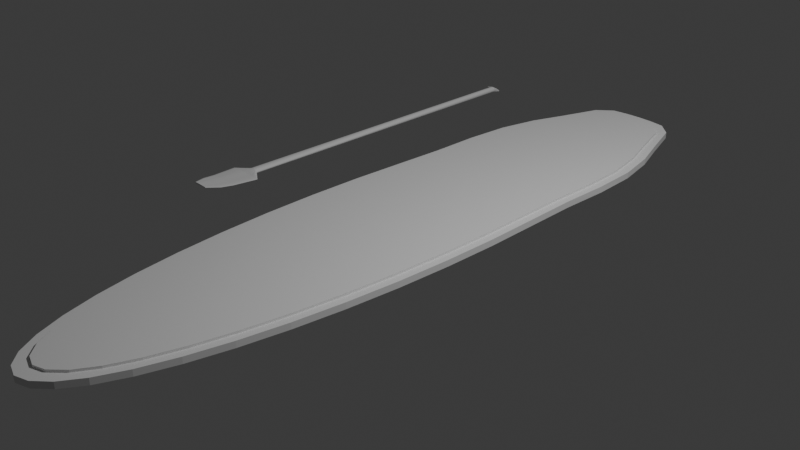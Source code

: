 # Source: StandUp.blend  (saved by Blender 4.1.23; exported with 4.5.12 LTS)
import bpy
from mathutils import Matrix  # noqa: F401  (used for matrix-valued properties, if any)

bpy.ops.wm.read_factory_settings(use_empty=True)
scene = bpy.context.scene
scene.name = 'Scene'

# ---- collections
col_collection = bpy.data.collections.new('Collection'); scene.collection.children.link(col_collection)

# ---- world
world_world = bpy.data.worlds.new('World'); scene.world = world_world
world_world.use_nodes = True; world_world.node_tree.nodes.clear()
_N = world_world.node_tree.nodes; _L = world_world.node_tree.links
n0 = _N.new('ShaderNodeOutputWorld'); n0.name = 'World Output'; n0.location = (300, 300)
n1 = _N.new('ShaderNodeBackground'); n1.name = 'Background'; n1.location = (10, 300)
n1.inputs[0].default_value = (0.05088, 0.05088, 0.05088, 1.0)
_L.new(n1.outputs[0], n0.inputs[0])
n0.is_active_output = True
world_world.color = (0.05088, 0.05088, 0.05088)
world_world.use_sun_shadow = False
world_world.sun_shadow_jitter_overblur = 0.0

# ---- cameras
cam_camera = bpy.data.cameras.new('Camera')
cam_camera.clip_end = 100.0
cam_camera.ortho_scale = 7.314

# ---- lights
light_light = bpy.data.lights.new('Light', 'POINT')
light_light.transmission_factor = 0.0
light_light.energy = 1000.0
light_light.shadow_soft_size = 0.1
light_light.shadow_maximum_resolution = 0.006
light_light.use_absolute_resolution = True

# ---- meshes
me_cylinder_002 = bpy.data.meshes.new('Cylinder.002')
me_cylinder_002.from_pydata([(0.00689, 0.9816, -0.5779), (0.00689, 0.9816, 0.5797), (0.1876, 0.9797, -0.5779), (0.1876, 0.9797, 0.5797), (0.3643, 0.9739, -0.5779), (0.3643, 0.9739, 0.5797), (0.5331, 0.937, -0.5779), (0.5331, 0.937, 0.5797), (0.69, 0.8262, -0.5779), (0.69, 0.8262, 0.5797), (0.8318, 0.7331, -0.5779), (0.83, 0.7331, 0.5797), (0.9301, 0.6235, -0.5779), (0.9286, 0.6235, 0.5797), (0.9603, 0.5, -0.5779), (0.9591, 0.5, 0.5797), (0.9537, 0.3653, -0.5779), (0.9532, 0.3653, 0.5797), (0.9749, 0.2225, -0.5779), (0.9749, 0.2225, 0.5797), (0.9972, 0.07473, -0.5779), (0.9972, 0.07473, 0.5797), (0.9972, -0.07473, -0.5779), (0.9972, -0.07473, 0.5797), (0.9749, -0.2225, -0.5779), (0.9749, -0.2225, 0.5797), (0.9309, -0.3653, -0.5779), (0.9309, -0.3653, 0.5797), (0.866, -0.5, -0.5767), (0.866, -0.5, 0.5807), (0.7818, -0.6235, -0.5741), (0.7818, -0.6235, 0.583), (0.6802, -0.7331, -0.5741), (0.6802, -0.7331, 0.5836), (0.5633, -0.8262, -0.5741), (0.5633, -0.8262, 0.5836), (0.4339, -0.901, -0.5741), (0.4339, -0.901, 0.5836), (0.2948, -0.9556, -0.5741), (0.2948, -0.9556, 0.5836), (0.149, -0.9888, -0.5741), (0.149, -0.9888, 0.5836), (0.0, -1.0, -0.5741), (0.0, -1.0, 0.5836), (-0.149, -0.9888, -0.5741), (-0.149, -0.9888, 0.5836), (-0.2948, -0.9556, -0.5741), (-0.2948, -0.9556, 0.5836), (-0.4339, -0.901, -0.5741), (-0.4339, -0.901, 0.5836), (-0.5633, -0.8262, -0.5741), (-0.5633, -0.8262, 0.5836), (-0.6802, -0.7331, -0.5741), (-0.6802, -0.7331, 0.5836), (-0.7818, -0.6235, -0.5741), (-0.7818, -0.6235, 0.5836), (-0.866, -0.5, -0.5767), (-0.866, -0.5, 0.581), (-0.9309, -0.3653, -0.5779), (-0.9309, -0.3653, 0.5797), (-0.9749, -0.2225, -0.5779), (-0.9749, -0.2225, 0.5797), (-0.9972, -0.07473, -0.5779), (-0.9972, -0.07473, 0.5797), (-0.9972, 0.07473, -0.5779), (-0.9972, 0.07473, 0.5797), (-0.9749, 0.2225, -0.5779), (-0.9749, 0.2225, 0.5797), (-0.9522, 0.3653, -0.5779), (-0.9522, 0.3653, 0.5797), (-0.9535, 0.5, -0.5779), (-0.9535, 0.5, 0.5797), (-0.9183, 0.6235, -0.5779), (-0.9183, 0.6235, 0.5797), (-0.818, 0.7331, -0.5779), (-0.818, 0.7331, 0.5797), (-0.6763, 0.8262, -0.5779), (-0.6763, 0.8262, 0.5797), (-0.5193, 0.937, -0.5779), (-0.5193, 0.937, 0.5797), (-0.3506, 0.9739, -0.5779), (-0.3506, 0.9739, 0.5797), (-0.1739, 0.9797, -0.5779), (-0.1739, 0.9797, 0.5797), (0.007618, 1.02, -0.3318), (0.007618, 1.02, 0.3328), (0.2074, 1.018, -0.3318), (0.2074, 1.018, 0.3328), (0.4028, 1.012, -0.3318), (0.4028, 1.012, 0.3328), (0.5893, 0.974, -0.3318), (0.5893, 0.974, 0.3328), (0.7629, 0.8589, -0.3318), (0.7629, 0.8589, 0.3328), (0.9195, 0.762, -0.3318), (0.9176, 0.762, 0.3328), (1.028, 0.6481, -0.3318), (1.027, 0.6481, 0.3328), (1.062, 0.5198, -0.3318), (1.06, 0.5198, 0.3328), (1.054, 0.3798, -0.3318), (1.054, 0.3798, 0.3328), (1.078, 0.2313, -0.3318), (1.078, 0.2313, 0.3328), (1.102, 0.07768, -0.3318), (1.102, 0.07768, 0.3328), (1.102, -0.07768, -0.3318), (1.102, -0.07768, 0.3328), (1.078, -0.2313, -0.3318), (1.078, -0.2313, 0.3328), (1.029, -0.3798, -0.3318), (1.029, -0.3798, 0.3328), (0.9574, -0.5198, -0.3311), (0.9574, -0.5198, 0.3334), (0.8644, -0.6481, -0.3296), (0.8644, -0.6481, 0.3347), (0.752, -0.762, -0.3296), (0.752, -0.762, 0.335), (0.6228, -0.8589, -0.3296), (0.6228, -0.8589, 0.335), (0.4797, -0.9366, -0.3296), (0.4797, -0.9366, 0.335), (0.3259, -0.9934, -0.3296), (0.3259, -0.9934, 0.335), (0.1648, -1.028, -0.3296), (0.1648, -1.028, 0.335), (0.0, -1.04, -0.3296), (0.0, -1.04, 0.335), (-0.1648, -1.028, -0.3296), (-0.1648, -1.028, 0.335), (-0.3259, -0.9934, -0.3296), (-0.3259, -0.9934, 0.335), (-0.4797, -0.9366, -0.3296), (-0.4797, -0.9366, 0.335), (-0.6228, -0.8589, -0.3296), (-0.6228, -0.8589, 0.335), (-0.752, -0.762, -0.3296), (-0.752, -0.762, 0.335), (-0.8644, -0.6481, -0.3296), (-0.8644, -0.6481, 0.335), (-0.9574, -0.5198, -0.3311), (-0.9574, -0.5198, 0.3335), (-1.029, -0.3798, -0.3318), (-1.029, -0.3798, 0.3328), (-1.078, -0.2313, -0.3318), (-1.078, -0.2313, 0.3328), (-1.102, -0.07768, -0.3318), (-1.102, -0.07768, 0.3328), (-1.102, 0.07768, -0.3318), (-1.102, 0.07768, 0.3328), (-1.078, 0.2313, -0.3318), (-1.078, 0.2313, 0.3328), (-1.053, 0.3798, -0.3318), (-1.053, 0.3798, 0.3328), (-1.054, 0.5198, -0.3318), (-1.054, 0.5198, 0.3328), (-1.015, 0.6481, -0.3318), (-1.015, 0.6481, 0.3328), (-0.9043, 0.762, -0.3318), (-0.9043, 0.762, 0.3328), (-0.7476, 0.8589, -0.3318), (-0.7476, 0.8589, 0.3328), (-0.5741, 0.974, -0.3318), (-0.5741, 0.974, 0.3328), (-0.3876, 1.012, -0.3318), (-0.3876, 1.012, 0.3328), (-0.1922, 1.018, -0.3318), (-0.1922, 1.018, 0.3328), (0.0002815, 0.9645, -1.924), (-0.006472, 0.9907, -0.2446), (0.0002815, 0.9756, -2.008), (-0.006472, 1.012, -0.2446), (0.0432, 0.9645, -1.924), (0.04996, 0.9907, -0.2446), (0.0432, 0.976, -1.996), (0.04996, 1.012, -0.2446), (-0.003095, 0.9787, -1.634), (-0.003095, 0.9934, -1.398), (0.04658, 0.9937, -1.409), (0.04658, 0.9787, -1.634), (-0.001407, 0.9864, -1.835), (0.04489, 0.9864, -1.844), (0.04489, 0.9725, -1.783), (-0.001407, 0.9725, -1.783), (-0.004784, 0.9879, -1.029), (-0.004784, 1.002, -0.9101), (0.04827, 1.002, -0.9101), (0.04827, 0.9879, -1.029)], [], [(0, 1, 3, 2), (2, 3, 5, 4), (4, 5, 7, 6), (6, 7, 9, 8), (8, 9, 11, 10), (10, 11, 13, 12), (12, 13, 15, 14), (14, 15, 17, 16), (16, 17, 19, 18), (18, 19, 21, 20), (20, 21, 23, 22), (22, 23, 25, 24), (24, 25, 27, 26), (26, 27, 29, 28), (28, 29, 31, 30), (30, 31, 33, 32), (32, 33, 35, 34), (34, 35, 37, 36), (36, 37, 39, 38), (38, 39, 41, 40), (40, 41, 43, 42), (42, 43, 45, 44), (44, 45, 47, 46), (46, 47, 49, 48), (48, 49, 51, 50), (50, 51, 53, 52), (52, 53, 55, 54), (54, 55, 57, 56), (56, 57, 59, 58), (58, 59, 61, 60), (60, 61, 63, 62), (62, 63, 65, 64), (64, 65, 67, 66), (66, 67, 69, 68), (68, 69, 71, 70), (70, 71, 73, 72), (72, 73, 75, 74), (74, 75, 77, 76), (76, 77, 79, 78), (78, 79, 81, 80), (3, 1, 83, 81, 79, 77, 75, 73, 71, 69, 67, 65, 63, 61, 59, 57, 55, 53, 51, 49, 47, 45, 43, 41, 39, 37, 35, 33, 31, 29, 27, 25, 23, 21, 19, 17, 15, 13, 11, 9, 7, 5), (80, 81, 83, 82), (82, 83, 1, 0), (0, 2, 4, 6, 8, 10, 12, 14, 16, 18, 20, 22, 24, 26, 28, 30, 32, 34, 36, 38, 40, 42, 44, 46, 48, 50, 52, 54, 56, 58, 60, 62, 64, 66, 68, 70, 72, 74, 76, 78, 80, 82), (84, 85, 87, 86), (86, 87, 89, 88), (88, 89, 91, 90), (90, 91, 93, 92), (92, 93, 95, 94), (94, 95, 97, 96), (96, 97, 99, 98), (98, 99, 101, 100), (100, 101, 103, 102), (102, 103, 105, 104), (104, 105, 107, 106), (106, 107, 109, 108), (108, 109, 111, 110), (110, 111, 113, 112), (112, 113, 115, 114), (114, 115, 117, 116), (116, 117, 119, 118), (118, 119, 121, 120), (120, 121, 123, 122), (122, 123, 125, 124), (124, 125, 127, 126), (126, 127, 129, 128), (128, 129, 131, 130), (130, 131, 133, 132), (132, 133, 135, 134), (134, 135, 137, 136), (136, 137, 139, 138), (138, 139, 141, 140), (140, 141, 143, 142), (142, 143, 145, 144), (144, 145, 147, 146), (146, 147, 149, 148), (148, 149, 151, 150), (150, 151, 153, 152), (152, 153, 155, 154), (154, 155, 157, 156), (156, 157, 159, 158), (158, 159, 161, 160), (160, 161, 163, 162), (162, 163, 165, 164), (87, 85, 167, 165, 163, 161, 159, 157, 155, 153, 151, 149, 147, 145, 143, 141, 139, 137, 135, 133, 131, 129, 127, 125, 123, 121, 119, 117, 115, 113, 111, 109, 107, 105, 103, 101, 99, 97, 95, 93, 91, 89), (164, 165, 167, 166), (166, 167, 85, 84), (84, 86, 88, 90, 92, 94, 96, 98, 100, 102, 104, 106, 108, 110, 112, 114, 116, 118, 120, 122, 124, 126, 128, 130, 132, 134, 136, 138, 140, 142, 144, 146, 148, 150, 152, 154, 156, 158, 160, 162, 164, 166), (184, 169, 171, 185), (185, 171, 175, 186), (186, 175, 173, 187), (187, 173, 169, 184), (170, 174, 172, 168), (175, 171, 169, 173), (182, 179, 176, 183), (181, 178, 179, 182), (180, 177, 178, 181), (183, 176, 177, 180), (168, 183, 180, 170), (170, 180, 181, 174), (174, 181, 182, 172), (172, 182, 183, 168), (179, 187, 184, 176), (178, 186, 187, 179), (177, 185, 186, 178), (176, 184, 185, 177)])
_uv = me_cylinder_002.uv_layers.new(name='UVMap')
_uv.uv.foreach_set('vector', [1.0, 0.5, 1.0, 1.0, 0.9762, 1.0, 0.9762, 0.5, 0.9762, 0.5, 0.9762, 1.0, 0.9524, 1.0, 0.9524, 0.5, 0.9524, 0.5, 0.9524, 1.0, 0.9286, 1.0, 0.9286, 0.5, 0.9286, 0.5, 0.9286, 1.0, 0.9048, 1.0, 0.9048, 0.5, 0.9048, 0.5, 0.9048, 1.0, 0.881, 1.0, 0.881, 0.5, 0.881, 0.5, 0.881, 1.0, 0.8571, 1.0, 0.8571, 0.5, 0.8571, 0.5, 0.8571, 1.0, 0.8333, 1.0, 0.8333, 0.5, 0.8333, 0.5, 0.8333, 1.0, 0.8095, 1.0, 0.8095, 0.5, 0.8095, 0.5, 0.8095, 1.0, 0.7857, 1.0, 0.7857, 0.5, 0.7857, 0.5, 0.7857, 1.0, 0.7619, 1.0, 0.7619, 0.5, 0.7619, 0.5, 0.7619, 1.0, 0.7381, 1.0, 0.7381, 0.5, 0.7381, 0.5, 0.7381, 1.0, 0.7143, 1.0, 0.7143, 0.5, 0.7143, 0.5, 0.7143, 1.0, 0.6905, 1.0, 0.6905, 0.5, 0.6905, 0.5, 0.6905, 1.0, 0.6667, 1.0, 0.6667, 0.5, 0.6667, 0.5, 0.6667, 1.0, 0.6429, 1.0, 0.6429, 0.5, 0.6429, 0.5, 0.6429, 1.0, 0.619, 1.0, 0.619, 0.5, 0.619, 0.5, 0.619, 1.0, 0.5952, 1.0, 0.5952, 0.5, 0.5952, 0.5, 0.5952, 1.0, 0.5714, 1.0, 0.5714, 0.5, 0.5714, 0.5, 0.5714, 1.0, 0.5476, 1.0, 0.5476, 0.5, 0.5476, 0.5, 0.5476, 1.0, 0.5238, 1.0, 0.5238, 0.5, 0.5238, 0.5, 0.5238, 1.0, 0.5, 1.0, 0.5, 0.5, 0.5, 0.5, 0.5, 1.0, 0.4762, 1.0, 0.4762, 0.5, 0.4762, 0.5, 0.4762, 1.0, 0.4524, 1.0, 0.4524, 0.5, 0.4524, 0.5, 0.4524, 1.0, 0.4286, 1.0, 0.4286, 0.5, 0.4286, 0.5, 0.4286, 1.0, 0.4048, 1.0, 0.4048, 0.5, 0.4048, 0.5, 0.4048, 1.0, 0.381, 1.0, 0.381, 0.5, 0.381, 0.5, 0.381, 1.0, 0.3571, 1.0, 0.3571, 0.5, 0.3571, 0.5, 0.3571, 1.0, 0.3333, 1.0, 0.3333, 0.5, 0.3333, 0.5, 0.3333, 1.0, 0.3095, 1.0, 0.3095, 0.5, 0.3095, 0.5, 0.3095, 1.0, 0.2857, 1.0, 0.2857, 0.5, 0.2857, 0.5, 0.2857, 1.0, 0.2619, 1.0, 0.2619, 0.5, 0.2619, 0.5, 0.2619, 1.0, 0.2381, 1.0, 0.2381, 0.5, 0.2381, 0.5, 0.2381, 1.0, 0.2143, 1.0, 0.2143, 0.5, 0.2143, 0.5, 0.2143, 1.0, 0.1905, 1.0, 0.1905, 0.5, 0.1905, 0.5, 0.1905, 1.0, 0.1667, 1.0, 0.1667, 0.5, 0.1667, 0.5, 0.1667, 1.0, 0.1429, 1.0, 0.1429, 0.5, 0.1429, 0.5, 0.1429, 1.0, 0.119, 1.0, 0.119, 0.5, 0.119, 0.5, 0.119, 1.0, 0.09524, 1.0, 0.09524, 0.5, 0.09524, 0.5, 0.09524, 1.0, 0.07143, 1.0, 0.07143, 0.5, 0.07143, 0.5, 0.07143, 1.0, 0.04762, 1.0, 0.04762, 0.5, 0.2858, 0.4873, 0.25, 0.49, 0.2142, 0.4873, 0.1793, 0.4793, 0.1459, 0.4662, 0.1148, 0.4483, 0.08676, 0.4259, 0.06236, 0.3996, 0.04215, 0.37, 0.02659, 0.3377, 0.01602, 0.3034, 0.01067, 0.2679, 0.01067, 0.2321, 0.01602, 0.1966, 0.02659, 0.1623, 0.04215, 0.13, 0.06236, 0.1004, 0.08676, 0.07407, 0.1148, 0.0517, 0.1459, 0.03377, 0.1793, 0.02066, 0.2142, 0.01268, 0.25, 0.01, 0.2858, 0.01268, 0.3207, 0.02066, 0.3541, 0.03377, 0.3852, 0.0517, 0.4132, 0.07407, 0.4376, 0.1004, 0.4578, 0.13, 0.4734, 0.1623, 0.484, 0.1966, 0.4893, 0.2321, 0.4893, 0.2679, 0.484, 0.3034, 0.4734, 0.3377, 0.4578, 0.37, 0.4376, 0.3996, 0.4132, 0.4259, 0.3852, 0.4483, 0.3541, 0.4662, 0.3207, 0.4793, 0.04762, 0.5, 0.04762, 1.0, 0.02381, 1.0, 0.02381, 0.5, 0.02381, 0.5, 0.02381, 1.0, -5.402e-07, 1.0, -5.402e-07, 0.5, 0.75, 0.49, 0.7858, 0.4873, 0.8207, 0.4793, 0.8541, 0.4662, 0.8852, 0.4483, 0.9132, 0.4259, 0.9376, 0.3996, 0.9578, 0.37, 0.9734, 0.3377, 0.984, 0.3034, 0.9893, 0.2679, 0.9893, 0.2321, 0.984, 0.1966, 0.9734, 0.1623, 0.9578, 0.13, 0.9376, 0.1004, 0.9132, 0.07407, 0.8852, 0.0517, 0.8541, 0.03377, 0.8207, 0.02066, 0.7858, 0.01268, 0.75, 0.01, 0.7142, 0.01268, 0.6793, 0.02066, 0.6459, 0.03377, 0.6148, 0.0517, 0.5868, 0.07407, 0.5624, 0.1004, 0.5422, 0.13, 0.5266, 0.1623, 0.516, 0.1966, 0.5107, 0.2321, 0.5107, 0.2679, 0.516, 0.3034, 0.5266, 0.3377, 0.5422, 0.37, 0.5624, 0.3996, 0.5868, 0.4259, 0.6148, 0.4483, 0.6459, 0.4662, 0.6793, 0.4793, 0.7142, 0.4873, 1.0, 0.5, 1.0, 1.0, 0.9762, 1.0, 0.9762, 0.5, 0.9762, 0.5, 0.9762, 1.0, 0.9524, 1.0, 0.9524, 0.5, 0.9524, 0.5, 0.9524, 1.0, 0.9286, 1.0, 0.9286, 0.5, 0.9286, 0.5, 0.9286, 1.0, 0.9048, 1.0, 0.9048, 0.5, 0.9048, 0.5, 0.9048, 1.0, 0.881, 1.0, 0.881, 0.5, 0.881, 0.5, 0.881, 1.0, 0.8571, 1.0, 0.8571, 0.5, 0.8571, 0.5, 0.8571, 1.0, 0.8333, 1.0, 0.8333, 0.5, 0.8333, 0.5, 0.8333, 1.0, 0.8095, 1.0, 0.8095, 0.5, 0.8095, 0.5, 0.8095, 1.0, 0.7857, 1.0, 0.7857, 0.5, 0.7857, 0.5, 0.7857, 1.0, 0.7619, 1.0, 0.7619, 0.5, 0.7619, 0.5, 0.7619, 1.0, 0.7381, 1.0, 0.7381, 0.5, 0.7381, 0.5, 0.7381, 1.0, 0.7143, 1.0, 0.7143, 0.5, 0.7143, 0.5, 0.7143, 1.0, 0.6905, 1.0, 0.6905, 0.5, 0.6905, 0.5, 0.6905, 1.0, 0.6667, 1.0, 0.6667, 0.5, 0.6667, 0.5, 0.6667, 1.0, 0.6429, 1.0, 0.6429, 0.5, 0.6429, 0.5, 0.6429, 1.0, 0.619, 1.0, 0.619, 0.5, 0.619, 0.5, 0.619, 1.0, 0.5952, 1.0, 0.5952, 0.5, 0.5952, 0.5, 0.5952, 1.0, 0.5714, 1.0, 0.5714, 0.5, 0.5714, 0.5, 0.5714, 1.0, 0.5476, 1.0, 0.5476, 0.5, 0.5476, 0.5, 0.5476, 1.0, 0.5238, 1.0, 0.5238, 0.5, 0.5238, 0.5, 0.5238, 1.0, 0.5, 1.0, 0.5, 0.5, 0.5, 0.5, 0.5, 1.0, 0.4762, 1.0, 0.4762, 0.5, 0.4762, 0.5, 0.4762, 1.0, 0.4524, 1.0, 0.4524, 0.5, 0.4524, 0.5, 0.4524, 1.0, 0.4286, 1.0, 0.4286, 0.5, 0.4286, 0.5, 0.4286, 1.0, 0.4048, 1.0, 0.4048, 0.5, 0.4048, 0.5, 0.4048, 1.0, 0.381, 1.0, 0.381, 0.5, 0.381, 0.5, 0.381, 1.0, 0.3571, 1.0, 0.3571, 0.5, 0.3571, 0.5, 0.3571, 1.0, 0.3333, 1.0, 0.3333, 0.5, 0.3333, 0.5, 0.3333, 1.0, 0.3095, 1.0, 0.3095, 0.5, 0.3095, 0.5, 0.3095, 1.0, 0.2857, 1.0, 0.2857, 0.5, 0.2857, 0.5, 0.2857, 1.0, 0.2619, 1.0, 0.2619, 0.5, 0.2619, 0.5, 0.2619, 1.0, 0.2381, 1.0, 0.2381, 0.5, 0.2381, 0.5, 0.2381, 1.0, 0.2143, 1.0, 0.2143, 0.5, 0.2143, 0.5, 0.2143, 1.0, 0.1905, 1.0, 0.1905, 0.5, 0.1905, 0.5, 0.1905, 1.0, 0.1667, 1.0, 0.1667, 0.5, 0.1667, 0.5, 0.1667, 1.0, 0.1429, 1.0, 0.1429, 0.5, 0.1429, 0.5, 0.1429, 1.0, 0.119, 1.0, 0.119, 0.5, 0.119, 0.5, 0.119, 1.0, 0.09524, 1.0, 0.09524, 0.5, 0.09524, 0.5, 0.09524, 1.0, 0.07143, 1.0, 0.07143, 0.5, 0.07143, 0.5, 0.07143, 1.0, 0.04762, 1.0, 0.04762, 0.5, 0.2858, 0.4873, 0.25, 0.49, 0.2142, 0.4873, 0.1793, 0.4793, 0.1459, 0.4662, 0.1148, 0.4483, 0.08676, 0.4259, 0.06236, 0.3996, 0.04215, 0.37, 0.02659, 0.3377, 0.01602, 0.3034, 0.01067, 0.2679, 0.01067, 0.2321, 0.01602, 0.1966, 0.02659, 0.1623, 0.04215, 0.13, 0.06236, 0.1004, 0.08676, 0.07407, 0.1148, 0.0517, 0.1459, 0.03377, 0.1793, 0.02066, 0.2142, 0.01268, 0.25, 0.01, 0.2858, 0.01268, 0.3207, 0.02066, 0.3541, 0.03377, 0.3852, 0.0517, 0.4132, 0.07407, 0.4376, 0.1004, 0.4578, 0.13, 0.4734, 0.1623, 0.484, 0.1966, 0.4893, 0.2321, 0.4893, 0.2679, 0.484, 0.3034, 0.4734, 0.3377, 0.4578, 0.37, 0.4376, 0.3996, 0.4132, 0.4259, 0.3852, 0.4483, 0.3541, 0.4662, 0.3207, 0.4793, 0.04762, 0.5, 0.04762, 1.0, 0.02381, 1.0, 0.02381, 0.5, 0.02381, 0.5, 0.02381, 1.0, -5.402e-07, 1.0, -5.402e-07, 0.5, 0.75, 0.49, 0.7858, 0.4873, 0.8207, 0.4793, 0.8541, 0.4662, 0.8852, 0.4483, 0.9132, 0.4259, 0.9376, 0.3996, 0.9578, 0.37, 0.9734, 0.3377, 0.984, 0.3034, 0.9893, 0.2679, 0.9893, 0.2321, 0.984, 0.1966, 0.9734, 0.1623, 0.9578, 0.13, 0.9376, 0.1004, 0.9132, 0.07407, 0.8852, 0.0517, 0.8541, 0.03377, 0.8207, 0.02066, 0.7858, 0.01268, 0.75, 0.01, 0.7142, 0.01268, 0.6793, 0.02066, 0.6459, 0.03377, 0.6148, 0.0517, 0.5868, 0.07407, 0.5624, 0.1004, 0.5422, 0.13, 0.5266, 0.1623, 0.516, 0.1966, 0.5107, 0.2321, 0.5107, 0.2679, 0.516, 0.3034, 0.5266, 0.3377, 0.5422, 0.37, 0.5624, 0.3996, 0.5868, 0.4259, 0.6148, 0.4483, 0.6459, 0.4662, 0.6793, 0.4793, 0.7142, 0.4873, 0.5625, 0.0, 0.625, 0.0, 0.625, 0.25, 0.5625, 0.25, 0.5625, 0.25, 0.625, 0.25, 0.625, 0.5, 0.5625, 0.5, 0.5625, 0.5, 0.625, 0.5, 0.625, 0.75, 0.5625, 0.75, 0.5625, 0.75, 0.625, 0.75, 0.625, 1.0, 0.5625, 1.0, 0.125, 0.5, 0.375, 0.5, 0.375, 0.75, 0.125, 0.75, 0.625, 0.5, 0.875, 0.5, 0.875, 0.75, 0.625, 0.75, 0.4375, 0.75, 0.5, 0.75, 0.5, 1.0, 0.4375, 1.0, 0.4375, 0.5, 0.5, 0.5, 0.5, 0.75, 0.4375, 0.75, 0.4375, 0.25, 0.5, 0.25, 0.5, 0.5, 0.4375, 0.5, 0.4375, 0.0, 0.5, 0.0, 0.5, 0.25, 0.4375, 0.25, 0.375, 0.0, 0.4375, 0.0, 0.4375, 0.25, 0.375, 0.25, 0.375, 0.25, 0.4375, 0.25, 0.4375, 0.5, 0.375, 0.5, 0.375, 0.5, 0.4375, 0.5, 0.4375, 0.75, 0.375, 0.75, 0.375, 0.75, 0.4375, 0.75, 0.4375, 1.0, 0.375, 1.0, 0.5, 0.75, 0.5625, 0.75, 0.5625, 1.0, 0.5, 1.0, 0.5, 0.5, 0.5625, 0.5, 0.5625, 0.75, 0.5, 0.75, 0.5, 0.25, 0.5625, 0.25, 0.5625, 0.5, 0.5, 0.5, 0.5, 0.0, 0.5625, 0.0, 0.5625, 0.25, 0.5, 0.25])
me_cylinder_002.update()
me_cylinder_003 = bpy.data.meshes.new('Cylinder.003')
me_cylinder_003.from_pydata([(-0.03692, 0.1958, -1.008), (-0.03302, 0.1668, 0.7797), (0.002409, 0.1963, -1.008), (0.03092, 0.166, 0.7797), (0.04086, 0.1881, -1.008), (0.09345, 0.1587, 0.7797), (0.07757, 0.1776, -1.008), (0.1532, 0.1471, 0.7797), (0.1117, 0.1634, -1.008), (0.2087, 0.1316, 0.7797), (0.1426, 0.1418, -1.008), (0.2589, 0.1119, 0.7797), (0.1694, 0.1156, -1.008), (0.3026, 0.08978, 0.7797), (0.1916, 0.08582, -1.008), (0.3387, 0.06549, 0.7797), (0.2087, 0.05346, -1.007), (0.3666, 0.03982, 0.7797), (0.2203, 0.01917, -1.007), (0.3855, 0.0126, 0.7797), (0.2262, -0.01631, -1.007), (0.3951, -0.01545, 0.7797), (0.2262, -0.05219, -1.007), (0.3951, -0.04414, 0.7797), (0.2203, -0.08768, -1.007), (0.3856, -0.07225, 0.7797), (0.2087, -0.122, -1.007), (0.3666, -0.09943, 0.7797), (0.1916, -0.1543, -1.008), (0.3388, -0.125, 0.7797), (0.1694, -0.1841, -1.008), (0.3026, -0.149, 0.7797), (0.1426, -0.2101, -1.008), (0.2589, -0.1706, 0.7797), (0.1117, -0.2313, -1.008), (0.2087, -0.19, 0.7797), (0.07757, -0.245, -1.008), (0.1532, -0.2049, 0.7797), (0.04086, -0.2553, -1.008), (0.09345, -0.2164, 0.7797), (0.002409, -0.2636, -1.008), (0.03093, -0.2235, 0.7797), (-0.03692, -0.2628, -1.008), (-0.03302, -0.2247, 0.7797), (-0.07625, -0.262, -1.008), (-0.09696, -0.2222, 0.7797), (-0.1147, -0.2568, -1.008), (-0.1595, -0.2152, 0.7797), (-0.1514, -0.2451, -1.008), (-0.2192, -0.2033, 0.7797), (-0.1856, -0.2309, -1.008), (-0.2747, -0.1888, 0.7797), (-0.2164, -0.2103, -1.008), (-0.3248, -0.1698, 0.7797), (-0.2432, -0.1841, -1.008), (-0.3685, -0.1487, 0.7797), (-0.2685, -0.1543, -1.008), (-0.4046, -0.1248, 0.7797), (-0.2923, -0.122, -1.007), (-0.4324, -0.09938, 0.7797), (-0.3117, -0.08768, -1.007), (-0.4514, -0.07226, 0.7797), (-0.3245, -0.05219, -1.007), (-0.461, -0.04416, 0.7797), (-0.329, -0.01631, -1.008), (-0.461, -0.01546, 0.7797), (-0.2942, 0.01921, -1.005), (-0.4512, 0.01324, 0.7789), (-0.2826, 0.05343, -1.005), (-0.4323, 0.04065, 0.7789), (-0.2904, 0.08582, -1.008), (-0.4046, 0.06476, 0.7797), (-0.2623, 0.1156, -1.008), (-0.3685, 0.08908, 0.7797), (-0.2286, 0.1419, -1.008), (-0.3248, 0.1103, 0.7797), (-0.1916, 0.1632, -1.008), (-0.2747, 0.1294, 0.7797), (-0.1532, 0.1777, -1.008), (-0.2192, 0.1441, 0.7797), (-0.1147, 0.1894, -1.008), (-0.1595, 0.1566, 0.7797), (-0.07625, 0.1949, -1.008), (-0.09695, 0.1637, 0.7797), (0.2037, 0.03228, 0.8294), (-0.03418, 0.04047, 0.8294), (0.4363, 0.02727, 0.8294), (0.6585, 0.02651, 0.8294), (0.8652, 0.02695, 0.8294), (1.052, 0.02559, 0.8294), (1.214, 0.02087, 0.8294), (1.349, 0.01264, 0.8294), (1.452, 0.001677, 0.8294), (1.523, -0.01097, 0.8294), (1.558, -0.02441, 0.8294), (1.558, -0.03806, 0.8294), (1.523, -0.05154, 0.8294), (1.452, -0.06441, 0.8294), (1.349, -0.07601, 0.8294), (1.214, -0.08552, 0.8294), (1.052, -0.09238, 0.8294), (0.8652, -0.0967, 0.8294), (0.6585, -0.09957, 0.8294), (0.4363, -0.1027, 0.8294), (0.2037, -0.1074, 0.8294), (-0.03418, -0.1131, 0.8294), (-0.2721, -0.1176, 0.8294), (-0.5046, -0.1181, 0.8294), (-0.7266, -0.113, 0.8294), (-0.9332, -0.106, 0.8294), (-1.12, -0.09747, 0.8294), (-1.282, -0.08771, 0.8294), (-1.416, -0.07668, 0.8294), (-1.52, -0.06453, 0.8294), (-1.59, -0.05154, 0.8294), (-1.626, -0.03805, 0.8294), (-1.626, -0.02442, 0.8294), (-1.59, -0.01095, 0.8285), (-1.52, 0.001987, 0.8285), (-1.416, 0.01423, 0.8294), (-1.282, 0.0253, 0.8294), (-1.12, 0.03516, 0.8294), (-0.9332, 0.04358, 0.8294), (-0.7266, 0.05058, 0.8294), (-0.5046, 0.05288, 0.8294), (-0.2721, 0.04853, 0.8294), (0.1384, 0.308, 1.101), (-0.03024, 0.3132, 1.101), (0.2891, 0.3049, 1.101), (0.2849, 0.3043, 1.101), (0.3789, 0.3044, 1.101), (0.4637, 0.3034, 1.101), (0.5376, 0.3002, 1.101), (0.5988, 0.2949, 1.101), (0.6459, 0.2878, 1.101), (0.6779, 0.2796, 1.101), (0.6941, 0.2709, 1.101), (0.6941, 0.2621, 1.101), (0.6779, 0.2535, 1.101), (0.6459, 0.2453, 1.101), (0.5988, 0.2378, 1.101), (0.5376, 0.2318, 1.101), (0.4637, 0.2282, 1.101), (0.3789, 0.2267, 1.101), (0.2849, 0.2263, 1.101), (0.2891, 0.2251, 1.101), (0.1384, 0.2216, 1.101), (-0.03024, 0.2164, 1.101), (-0.1988, 0.2114, 1.101), (-0.3496, 0.2091, 1.101), (-0.3453, 0.2112, 1.101), (-0.4393, 0.2159, 1.101), (-0.5241, 0.2112, 1.101), (-0.5979, 0.2077, 1.101), (-0.6591, 0.216, 1.101), (-0.7062, 0.2311, 1.101), (-0.7381, 0.2458, 1.101), (-0.7543, 0.2588, 1.101), (-0.7543, 0.2711, 1.101), (-0.7379, 0.2809, 1.099), (-0.706, 0.2946, 1.099), (-0.6591, 0.3102, 1.101), (-0.5979, 0.3163, 1.101), (-0.5241, 0.3146, 1.101), (-0.4393, 0.3152, 1.101), (-0.3453, 0.3196, 1.101), (-0.3496, 0.3209, 1.101), (-0.1988, 0.3182, 1.101), (0.8882, 0.08042, 0.9648), (1.026, 0.07631, 0.9648), (-1.381, 0.03993, 0.9649), (-1.351, 0.05225, 0.9636), (0.4433, -0.02334, 0.9651), (0.2134, -0.02724, 0.9651), (1.14, 0.06928, 0.9649), (-1.291, 0.0652, 0.9636), (-0.03226, -0.03241, 0.9651), (1.228, 0.05985, 0.9649), (-1.204, 0.07792, 0.9648), (-0.2778, -0.03685, 0.9651), (1.287, 0.04929, 0.9649), (-1.09, 0.08659, 0.9648), (-0.5077, -0.03807, 0.9651), (1.318, 0.03814, 0.9649), (-0.9523, 0.09104, 0.9648), (-0.6192, -0.03454, 0.9651), (1.318, 0.0268, 0.965), (-0.7943, 0.09578, 0.9648), (-0.7943, -0.02893, 0.9651), (1.287, 0.01558, 0.965), (-0.6192, 0.1017, 0.9648), (-0.9523, -0.02675, 0.9651), (1.228, 0.004924, 0.965), (-0.5077, 0.1035, 0.9648), (-1.09, -0.02339, 0.9651), (1.14, -0.004386, 0.965), (-0.2778, 0.09989, 0.9648), (-0.03226, 0.09315, 0.9648), (0.2134, 0.0863, 0.9648), (-1.204, -0.01389, 0.965), (1.026, -0.01156, 0.965), (0.4433, 0.08209, 0.9648), (-1.291, -0.0003447, 0.965), (0.8882, -0.01661, 0.9651), (0.5548, 0.08142, 0.9648), (-1.351, 0.01364, 0.965), (0.73, -0.01944, 0.9651), (0.73, 0.08173, 0.9648), (-1.381, 0.02699, 0.9649), (0.5548, -0.02115, 0.9651), (0.8022, 0.1772, 1.033), (-1.253, 0.14, 1.033), (0.4468, 0.08581, 1.034), (-0.03126, 0.1884, 1.033), (0.9268, 0.1737, 1.033), (-1.225, 0.1504, 1.032), (0.2184, 0.08212, 1.034), (1.03, 0.1675, 1.033), (-1.171, 0.164, 1.032), (-0.03126, 0.07687, 1.034), (1.11, 0.1594, 1.033), (-1.092, 0.1792, 1.033), (-0.2809, 0.07212, 1.034), (1.164, 0.15, 1.033), (-0.9889, 0.1867, 1.033), (-0.5092, 0.07033, 1.034), (1.191, 0.1401, 1.033), (-0.8644, 0.188, 1.033), (-0.5627, 0.07319, 1.034), (1.191, 0.13, 1.033), (-0.7213, 0.1907, 1.033), (-0.7213, 0.07841, 1.034), (1.164, 0.12, 1.033), (-0.5627, 0.1958, 1.033), (-0.8644, 0.07733, 1.034), (1.11, 0.1106, 1.034), (-0.5092, 0.1974, 1.033), (-0.9889, 0.07756, 1.034), (1.03, 0.102, 1.034), (-0.2809, 0.1942, 1.033), (0.2184, 0.1824, 1.033), (-1.092, 0.08641, 1.034), (0.9268, 0.09527, 1.034), (0.4468, 0.1788, 1.033), (-1.171, 0.1005, 1.034), (0.8022, 0.09087, 1.034), (0.5003, 0.1781, 1.033), (-1.225, 0.1145, 1.033), (0.659, 0.08863, 1.034), (0.659, 0.1784, 1.033), (-1.253, 0.1274, 1.033), (0.5003, 0.08753, 1.034), (-0.04673, 0.1214, -1.018), (0.06787, 0.1197, -1.018), (0.1799, 0.1146, -1.018), (0.2869, 0.1062, -1.018), (0.3864, 0.09479, -1.018), (0.4763, 0.08051, -1.018), (0.5544, 0.06373, -1.018), (0.6192, 0.04482, -1.018), (0.669, 0.02419, -1.019), (0.7029, 0.002313, -1.019), (0.72, -0.02032, -1.019), (0.72, -0.04322, -1.019), (0.7029, -0.06585, -1.019), (0.669, -0.08773, -1.019), (0.6192, -0.1084, -1.018), (0.5544, -0.1273, -1.018), (0.4763, -0.1441, -1.018), (0.3864, -0.1583, -1.018), (0.2869, -0.1698, -1.018), (0.1799, -0.1781, -1.018), (0.06787, -0.1832, -1.018), (-0.04673, -0.1849, -1.018), (-0.1613, -0.1832, -1.018), (-0.2734, -0.1781, -1.018), (-0.3803, -0.1698, -1.018), (-0.4799, -0.1583, -1.018), (-0.5697, -0.1441, -1.018), (-0.6479, -0.1273, -1.018), (-0.7126, -0.1084, -1.018), (-0.7625, -0.08773, -1.019), (-0.7964, -0.06585, -1.019), (-0.8135, -0.04322, -1.019), (-0.8135, -0.02032, -1.019), (-0.7963, 0.002338, -1.017), (-0.7625, 0.02416, -1.017), (-0.7126, 0.04482, -1.019), (-0.6479, 0.06373, -1.018), (-0.5697, 0.08051, -1.018), (-0.4799, 0.09479, -1.018), (-0.3803, 0.1062, -1.018), (-0.2734, 0.1146, -1.018), (-0.1613, 0.1197, -1.018), (0.4616, 0.02722, -1.013), (0.4389, 0.06088, -1.013), (0.1822, -0.2069, -1.013), (0.2491, -0.1995, -1.013), (-0.4456, -0.1722, -1.013), (-0.3931, -0.1897, -1.013), (-0.4551, 0.1067, -1.013), (-0.5015, 0.08702, -1.013), (0.3094, 0.1263, -1.013), (0.2491, 0.1353, -1.013), (0.4054, -0.1524, -1.013), (0.4389, -0.1261, -1.013), (-0.194, -0.2195, -1.013), (-0.1188, -0.2251, -1.013), (0.03514, 0.1575, -1.013), (-0.04182, 0.155, -1.013), (-0.5712, -0.01227, -1.013), (-0.569, -0.05376, -1.013), (-0.1188, 0.1609, -1.013), (-0.194, 0.1555, -1.013), (0.4731, -0.01225, -1.013), (0.1104, -0.2223, -1.013), (-0.4905, -0.1541, -1.013), (-0.3992, 0.126, -1.013), (0.3619, 0.1066, -1.013), (0.3619, -0.1709, -1.013), (-0.2659, -0.2072, -1.013), (-0.5452, 0.02816, -1.012), (0.1104, 0.1582, -1.013), (0.4731, -0.05377, -1.013), (0.03514, -0.2217, -1.013), (-0.5274, -0.1264, -1.013), (-0.3357, 0.1372, -1.013), (0.4054, 0.08753, -1.013), (0.3094, -0.1904, -1.013), (-0.3327, -0.2024, -1.013), (-0.5225, 0.06299, -1.012), (0.1822, 0.143, -1.013), (0.4616, -0.09296, -1.013), (-0.04182, -0.219, -1.013), (-0.554, -0.09303, -1.013), (-0.2668, 0.1432, -1.013)], [], [(0, 1, 3, 2), (2, 3, 5, 4), (4, 5, 7, 6), (6, 7, 9, 8), (8, 9, 11, 10), (10, 11, 13, 12), (12, 13, 15, 14), (14, 15, 17, 16), (16, 17, 19, 18), (18, 19, 21, 20), (20, 21, 23, 22), (22, 23, 25, 24), (24, 25, 27, 26), (26, 27, 29, 28), (28, 29, 31, 30), (30, 31, 33, 32), (32, 33, 35, 34), (34, 35, 37, 36), (36, 37, 39, 38), (38, 39, 41, 40), (40, 41, 43, 42), (42, 43, 45, 44), (44, 45, 47, 46), (46, 47, 49, 48), (48, 49, 51, 50), (50, 51, 53, 52), (52, 53, 55, 54), (54, 55, 57, 56), (56, 57, 59, 58), (58, 59, 61, 60), (60, 61, 63, 62), (62, 63, 65, 64), (64, 65, 67, 66), (66, 67, 69, 68), (68, 69, 71, 70), (70, 71, 73, 72), (72, 73, 75, 74), (74, 75, 77, 76), (76, 77, 79, 78), (78, 79, 81, 80), (71, 69, 118, 119), (80, 81, 83, 82), (82, 83, 1, 0), (295, 294, 261, 260), (214, 210, 131, 132), (9, 7, 87, 88), (27, 25, 96, 97), (45, 43, 105, 106), (63, 61, 114, 115), (81, 79, 123, 124), (19, 17, 92, 93), (37, 35, 101, 102), (55, 53, 110, 111), (73, 71, 119, 120), (11, 9, 88, 89), (29, 27, 97, 98), (47, 45, 106, 107), (3, 1, 85, 84), (65, 63, 115, 116), (83, 81, 124, 125), (21, 19, 93, 94), (39, 37, 102, 103), (57, 55, 111, 112), (75, 73, 120, 121), (13, 11, 89, 90), (31, 29, 98, 99), (49, 47, 107, 108), (67, 65, 116, 117), (1, 83, 125, 85), (5, 3, 84, 86), (23, 21, 94, 95), (41, 39, 103, 104), (59, 57, 112, 113), (77, 75, 121, 122), (15, 13, 90, 91), (33, 31, 99, 100), (51, 49, 108, 109), (69, 67, 117, 118), (7, 5, 86, 87), (25, 23, 95, 96), (43, 41, 104, 105), (61, 59, 113, 114), (79, 77, 122, 123), (17, 15, 91, 92), (35, 33, 100, 101), (53, 51, 109, 110), (126, 127, 167, 166, 165, 164, 163, 162, 161, 160, 159, 158, 157, 156, 155, 154, 153, 152, 151, 150, 149, 148, 147, 146, 145, 144, 143, 142, 141, 140, 139, 138, 137, 136, 135, 134, 133, 132, 131, 130, 129, 128), (215, 211, 158, 159), (216, 212, 145, 146), (217, 214, 132, 133), (218, 215, 159, 160), (219, 216, 146, 147), (220, 217, 133, 134), (221, 218, 160, 161), (222, 219, 147, 148), (223, 220, 134, 135), (224, 221, 161, 162), (225, 222, 148, 149), (226, 223, 135, 136), (227, 224, 162, 163), (228, 225, 149, 150), (229, 226, 136, 137), (230, 227, 163, 164), (231, 228, 150, 151), (232, 229, 137, 138), (233, 230, 164, 165), (234, 231, 151, 152), (235, 232, 138, 139), (236, 233, 165, 166), (237, 234, 152, 153), (238, 235, 139, 140), (239, 236, 166, 167), (240, 213, 127, 126), (241, 237, 153, 154), (242, 238, 140, 141), (213, 239, 167, 127), (243, 240, 126, 128), (244, 241, 154, 155), (245, 242, 141, 142), (246, 243, 128, 129), (247, 244, 155, 156), (248, 245, 142, 143), (249, 246, 129, 130), (250, 247, 156, 157), (251, 248, 143, 144), (210, 249, 130, 131), (211, 250, 157, 158), (212, 251, 144, 145), (103, 102, 209, 172), (116, 115, 208, 170), (89, 88, 207, 168), (102, 101, 206, 209), (115, 114, 205, 208), (88, 87, 204, 207), (101, 100, 203, 206), (114, 113, 202, 205), (87, 86, 201, 204), (100, 99, 200, 203), (113, 112, 199, 202), (86, 84, 198, 201), (85, 125, 196, 197), (99, 98, 195, 200), (112, 111, 194, 199), (84, 85, 197, 198), (125, 124, 193, 196), (98, 97, 192, 195), (111, 110, 191, 194), (124, 123, 190, 193), (97, 96, 189, 192), (110, 109, 188, 191), (123, 122, 187, 190), (96, 95, 186, 189), (109, 108, 185, 188), (122, 121, 184, 187), (95, 94, 183, 186), (108, 107, 182, 185), (121, 120, 181, 184), (94, 93, 180, 183), (107, 106, 179, 182), (120, 119, 178, 181), (93, 92, 177, 180), (106, 105, 176, 179), (119, 118, 175, 178), (92, 91, 174, 177), (105, 104, 173, 176), (118, 117, 171, 175), (91, 90, 169, 174), (104, 103, 172, 173), (117, 116, 170, 171), (90, 89, 168, 169), (172, 209, 251, 212), (170, 208, 250, 211), (168, 207, 249, 210), (209, 206, 248, 251), (208, 205, 247, 250), (207, 204, 246, 249), (206, 203, 245, 248), (205, 202, 244, 247), (204, 201, 243, 246), (203, 200, 242, 245), (202, 199, 241, 244), (201, 198, 240, 243), (197, 196, 239, 213), (200, 195, 238, 242), (199, 194, 237, 241), (198, 197, 213, 240), (196, 193, 236, 239), (195, 192, 235, 238), (194, 191, 234, 237), (193, 190, 233, 236), (192, 189, 232, 235), (191, 188, 231, 234), (190, 187, 230, 233), (189, 186, 229, 232), (188, 185, 228, 231), (187, 184, 227, 230), (186, 183, 226, 229), (185, 182, 225, 228), (184, 181, 224, 227), (183, 180, 223, 226), (182, 179, 222, 225), (181, 178, 221, 224), (180, 177, 220, 223), (179, 176, 219, 222), (178, 175, 218, 221), (177, 174, 217, 220), (176, 173, 216, 219), (175, 171, 215, 218), (174, 169, 214, 217), (173, 172, 212, 216), (171, 170, 211, 215), (169, 168, 210, 214), (252, 253, 254, 255, 256, 257, 258, 259, 260, 261, 262, 263, 264, 265, 266, 267, 268, 269, 270, 271, 272, 273, 274, 275, 276, 277, 278, 279, 280, 281, 282, 283, 284, 285, 286, 287, 288, 289, 290, 291, 292, 293), (297, 296, 270, 269), (299, 298, 279, 278), (301, 300, 288, 287), (303, 302, 257, 256), (305, 304, 266, 265), (307, 306, 275, 274), (309, 308, 253, 252), (311, 310, 284, 283), (313, 312, 293, 292), (294, 314, 262, 261), (296, 315, 271, 270), (298, 316, 280, 279), (300, 317, 289, 288), (302, 318, 258, 257), (304, 319, 267, 266), (306, 320, 276, 275), (310, 321, 285, 284), (312, 309, 252, 293), (308, 322, 254, 253), (314, 323, 263, 262), (315, 324, 272, 271), (316, 325, 281, 280), (317, 326, 290, 289), (318, 327, 259, 258), (319, 328, 268, 267), (320, 329, 277, 276), (321, 330, 286, 285), (322, 331, 255, 254), (323, 332, 264, 263), (324, 333, 273, 272), (325, 334, 282, 281), (326, 335, 291, 290), (327, 295, 260, 259), (328, 297, 269, 268), (329, 299, 278, 277), (330, 301, 287, 286), (331, 303, 256, 255), (332, 305, 265, 264), (333, 307, 274, 273), (334, 311, 283, 282), (335, 313, 292, 291), (78, 80, 313, 335), (60, 62, 311, 334), (42, 44, 307, 333), (24, 26, 305, 332), (6, 8, 303, 331), (68, 70, 301, 330), (50, 52, 299, 329), (32, 34, 297, 328), (14, 16, 295, 327), (76, 78, 335, 326), (58, 60, 334, 325), (40, 42, 333, 324), (22, 24, 332, 323), (4, 6, 331, 322), (66, 68, 330, 321), (48, 50, 329, 320), (30, 32, 328, 319), (12, 14, 327, 318), (74, 76, 326, 317), (56, 58, 325, 316), (38, 40, 324, 315), (20, 22, 323, 314), (2, 4, 322, 308), (82, 0, 309, 312), (64, 66, 321, 310), (46, 48, 320, 306), (28, 30, 319, 304), (10, 12, 318, 302), (72, 74, 317, 300), (54, 56, 316, 298), (36, 38, 315, 296), (18, 20, 314, 294), (80, 82, 312, 313), (62, 64, 310, 311), (0, 2, 308, 309), (44, 46, 306, 307), (26, 28, 304, 305), (8, 10, 302, 303), (70, 72, 300, 301), (52, 54, 298, 299), (34, 36, 296, 297), (16, 18, 294, 295)])
_uv = me_cylinder_003.uv_layers.new(name='UVMap')
_uv.uv.foreach_set('vector', [1.0, 0.5, 1.0, 1.0, 0.9762, 1.0, 0.9762, 0.5, 0.9762, 0.5, 0.9762, 1.0, 0.9524, 1.0, 0.9524, 0.5, 0.9524, 0.5, 0.9524, 1.0, 0.9286, 1.0, 0.9286, 0.5, 0.9286, 0.5, 0.9286, 1.0, 0.9048, 1.0, 0.9048, 0.5, 0.9048, 0.5, 0.9048, 1.0, 0.881, 1.0, 0.881, 0.5, 0.881, 0.5, 0.881, 1.0, 0.8571, 1.0, 0.8571, 0.5, 0.8571, 0.5, 0.8571, 1.0, 0.8333, 1.0, 0.8333, 0.5, 0.8333, 0.5, 0.8333, 1.0, 0.8095, 1.0, 0.8095, 0.5, 0.8095, 0.5, 0.8095, 1.0, 0.7857, 1.0, 0.7857, 0.5, 0.7857, 0.5, 0.7857, 1.0, 0.7619, 1.0, 0.7619, 0.5, 0.7619, 0.5, 0.7619, 1.0, 0.7381, 1.0, 0.7381, 0.5, 0.7381, 0.5, 0.7381, 1.0, 0.7143, 1.0, 0.7143, 0.5, 0.7143, 0.5, 0.7143, 1.0, 0.6905, 1.0, 0.6905, 0.5, 0.6905, 0.5, 0.6905, 1.0, 0.6667, 1.0, 0.6667, 0.5, 0.6667, 0.5, 0.6667, 1.0, 0.6429, 1.0, 0.6429, 0.5, 0.6429, 0.5, 0.6429, 1.0, 0.619, 1.0, 0.619, 0.5, 0.619, 0.5, 0.619, 1.0, 0.5952, 1.0, 0.5952, 0.5, 0.5952, 0.5, 0.5952, 1.0, 0.5714, 1.0, 0.5714, 0.5, 0.5714, 0.5, 0.5714, 1.0, 0.5476, 1.0, 0.5476, 0.5, 0.5476, 0.5, 0.5476, 1.0, 0.5238, 1.0, 0.5238, 0.5, 0.5238, 0.5, 0.5238, 1.0, 0.5, 1.0, 0.5, 0.5, 0.5, 0.5, 0.5, 1.0, 0.4762, 1.0, 0.4762, 0.5, 0.4762, 0.5, 0.4762, 1.0, 0.4524, 1.0, 0.4524, 0.5, 0.4524, 0.5, 0.4524, 1.0, 0.4286, 1.0, 0.4286, 0.5, 0.4286, 0.5, 0.4286, 1.0, 0.4048, 1.0, 0.4048, 0.5, 0.4048, 0.5, 0.4048, 1.0, 0.381, 1.0, 0.381, 0.5, 0.381, 0.5, 0.381, 1.0, 0.3571, 1.0, 0.3571, 0.5, 0.3571, 0.5, 0.3571, 1.0, 0.3333, 1.0, 0.3333, 0.5, 0.3333, 0.5, 0.3333, 1.0, 0.3095, 1.0, 0.3095, 0.5, 0.3095, 0.5, 0.3095, 1.0, 0.2857, 1.0, 0.2857, 0.5, 0.2857, 0.5, 0.2857, 1.0, 0.2619, 1.0, 0.2619, 0.5, 0.2619, 0.5, 0.2619, 1.0, 0.2381, 1.0, 0.2381, 0.5, 0.2381, 0.5, 0.2381, 1.0, 0.2143, 1.0, 0.2143, 0.5, 0.2143, 0.5, 0.2143, 1.0, 0.1905, 1.0, 0.1905, 0.5, 0.1905, 0.5, 0.1905, 1.0, 0.1667, 1.0, 0.1667, 0.5, 0.1667, 0.5, 0.1667, 1.0, 0.1429, 1.0, 0.1429, 0.5, 0.1429, 0.5, 0.1429, 1.0, 0.119, 1.0, 0.119, 0.5, 0.119, 0.5, 0.119, 1.0, 0.09524, 1.0, 0.09524, 0.5, 0.09524, 0.5, 0.09524, 1.0, 0.07143, 1.0, 0.07143, 0.5, 0.07143, 0.5, 0.07143, 1.0, 0.04762, 1.0, 0.04762, 0.5, 0.1667, 1.0, 0.1905, 1.0, 0.1905, 1.0, 0.1667, 1.0, 0.04762, 0.5, 0.04762, 1.0, 0.02381, 1.0, 0.02381, 0.5, 0.02381, 0.5, 0.02381, 1.0, -5.402e-07, 1.0, -5.402e-07, 0.5, 0.8095, 0.5, 0.7857, 0.5, 0.7857, 0.5, 0.8095, 0.5, 0.8571, 1.0, 0.881, 1.0, 0.881, 1.0, 0.8571, 1.0, 0.9048, 1.0, 0.9286, 1.0, 0.9286, 1.0, 0.9048, 1.0, 0.6905, 1.0, 0.7143, 1.0, 0.7143, 1.0, 0.6905, 1.0, 0.4762, 1.0, 0.5, 1.0, 0.5, 1.0, 0.4762, 1.0, 0.2619, 1.0, 0.2857, 1.0, 0.2857, 1.0, 0.2619, 1.0, 0.04762, 1.0, 0.07143, 1.0, 0.07143, 1.0, 0.04762, 1.0, 0.7857, 1.0, 0.8095, 1.0, 0.8095, 1.0, 0.7857, 1.0, 0.5714, 1.0, 0.5952, 1.0, 0.5952, 1.0, 0.5714, 1.0, 0.3571, 1.0, 0.381, 1.0, 0.381, 1.0, 0.3571, 1.0, 0.1429, 1.0, 0.1667, 1.0, 0.1667, 1.0, 0.1429, 1.0, 0.881, 1.0, 0.9048, 1.0, 0.9048, 1.0, 0.881, 1.0, 0.6667, 1.0, 0.6905, 1.0, 0.6905, 1.0, 0.6667, 1.0, 0.4524, 1.0, 0.4762, 1.0, 0.4762, 1.0, 0.4524, 1.0, 0.9762, 1.0, 1.0, 1.0, 1.0, 1.0, 0.9762, 1.0, 0.2381, 1.0, 0.2619, 1.0, 0.2619, 1.0, 0.2381, 1.0, 0.02381, 1.0, 0.04762, 1.0, 0.04762, 1.0, 0.02381, 1.0, 0.7619, 1.0, 0.7857, 1.0, 0.7857, 1.0, 0.7619, 1.0, 0.5476, 1.0, 0.5714, 1.0, 0.5714, 1.0, 0.5476, 1.0, 0.3333, 1.0, 0.3571, 1.0, 0.3571, 1.0, 0.3333, 1.0, 0.119, 1.0, 0.1429, 1.0, 0.1429, 1.0, 0.119, 1.0, 0.8571, 1.0, 0.881, 1.0, 0.881, 1.0, 0.8571, 1.0, 0.6429, 1.0, 0.6667, 1.0, 0.6667, 1.0, 0.6429, 1.0, 0.4286, 1.0, 0.4524, 1.0, 0.4524, 1.0, 0.4286, 1.0, 0.2143, 1.0, 0.2381, 1.0, 0.2381, 1.0, 0.2143, 1.0, -5.402e-07, 1.0, 0.02381, 1.0, 0.02381, 1.0, -5.402e-07, 1.0, 0.9524, 1.0, 0.9762, 1.0, 0.9762, 1.0, 0.9524, 1.0, 0.7381, 1.0, 0.7619, 1.0, 0.7619, 1.0, 0.7381, 1.0, 0.5238, 1.0, 0.5476, 1.0, 0.5476, 1.0, 0.5238, 1.0, 0.3095, 1.0, 0.3333, 1.0, 0.3333, 1.0, 0.3095, 1.0, 0.09524, 1.0, 0.119, 1.0, 0.119, 1.0, 0.09524, 1.0, 0.8333, 1.0, 0.8571, 1.0, 0.8571, 1.0, 0.8333, 1.0, 0.619, 1.0, 0.6429, 1.0, 0.6429, 1.0, 0.619, 1.0, 0.4048, 1.0, 0.4286, 1.0, 0.4286, 1.0, 0.4048, 1.0, 0.1905, 1.0, 0.2143, 1.0, 0.2143, 1.0, 0.1905, 1.0, 0.9286, 1.0, 0.9524, 1.0, 0.9524, 1.0, 0.9286, 1.0, 0.7143, 1.0, 0.7381, 1.0, 0.7381, 1.0, 0.7143, 1.0, 0.5, 1.0, 0.5238, 1.0, 0.5238, 1.0, 0.5, 1.0, 0.2857, 1.0, 0.3095, 1.0, 0.3095, 1.0, 0.2857, 1.0, 0.07143, 1.0, 0.09524, 1.0, 0.09524, 1.0, 0.07143, 1.0, 0.8095, 1.0, 0.8333, 1.0, 0.8333, 1.0, 0.8095, 1.0, 0.5952, 1.0, 0.619, 1.0, 0.619, 1.0, 0.5952, 1.0, 0.381, 1.0, 0.4048, 1.0, 0.4048, 1.0, 0.381, 1.0, 0.2858, 0.4873, 0.25, 0.49, 0.2142, 0.4873, 0.1793, 0.4793, 0.1459, 0.4662, 0.1148, 0.4483, 0.08676, 0.4259, 0.06236, 0.3996, 0.04215, 0.37, 0.02659, 0.3377, 0.01602, 0.3034, 0.01067, 0.2679, 0.01067, 0.2321, 0.01602, 0.1966, 0.02659, 0.1623, 0.04215, 0.13, 0.06236, 0.1004, 0.08676, 0.07407, 0.1148, 0.0517, 0.1459, 0.03377, 0.1793, 0.02066, 0.2142, 0.01268, 0.25, 0.01, 0.2858, 0.01268, 0.3207, 0.02066, 0.3541, 0.03377, 0.3852, 0.0517, 0.4132, 0.07407, 0.4376, 0.1004, 0.4578, 0.13, 0.4734, 0.1623, 0.484, 0.1966, 0.4893, 0.2321, 0.4893, 0.2679, 0.484, 0.3034, 0.4734, 0.3377, 0.4578, 0.37, 0.4376, 0.3996, 0.4132, 0.4259, 0.3852, 0.4483, 0.3541, 0.4662, 0.3207, 0.4793, 0.2143, 1.0, 0.2381, 1.0, 0.2381, 1.0, 0.2143, 1.0, 0.5238, 1.0, 0.5476, 1.0, 0.5476, 1.0, 0.5238, 1.0, 0.8333, 1.0, 0.8571, 1.0, 0.8571, 1.0, 0.8333, 1.0, 0.1905, 1.0, 0.2143, 1.0, 0.2143, 1.0, 0.1905, 1.0, 0.5, 1.0, 0.5238, 1.0, 0.5238, 1.0, 0.5, 1.0, 0.8095, 1.0, 0.8333, 1.0, 0.8333, 1.0, 0.8095, 1.0, 0.1667, 1.0, 0.1905, 1.0, 0.1905, 1.0, 0.1667, 1.0, 0.4762, 1.0, 0.5, 1.0, 0.5, 1.0, 0.4762, 1.0, 0.7857, 1.0, 0.8095, 1.0, 0.8095, 1.0, 0.7857, 1.0, 0.1429, 1.0, 0.1667, 1.0, 0.1667, 1.0, 0.1429, 1.0, 0.4524, 1.0, 0.4762, 1.0, 0.4762, 1.0, 0.4524, 1.0, 0.7619, 1.0, 0.7857, 1.0, 0.7857, 1.0, 0.7619, 1.0, 0.119, 1.0, 0.1429, 1.0, 0.1429, 1.0, 0.119, 1.0, 0.4286, 1.0, 0.4524, 1.0, 0.4524, 1.0, 0.4286, 1.0, 0.7381, 1.0, 0.7619, 1.0, 0.7619, 1.0, 0.7381, 1.0, 0.09524, 1.0, 0.119, 1.0, 0.119, 1.0, 0.09524, 1.0, 0.4048, 1.0, 0.4286, 1.0, 0.4286, 1.0, 0.4048, 1.0, 0.7143, 1.0, 0.7381, 1.0, 0.7381, 1.0, 0.7143, 1.0, 0.07143, 1.0, 0.09524, 1.0, 0.09524, 1.0, 0.07143, 1.0, 0.381, 1.0, 0.4048, 1.0, 0.4048, 1.0, 0.381, 1.0, 0.6905, 1.0, 0.7143, 1.0, 0.7143, 1.0, 0.6905, 1.0, 0.04762, 1.0, 0.07143, 1.0, 0.07143, 1.0, 0.04762, 1.0, 0.3571, 1.0, 0.381, 1.0, 0.381, 1.0, 0.3571, 1.0, 0.6667, 1.0, 0.6905, 1.0, 0.6905, 1.0, 0.6667, 1.0, 0.02381, 1.0, 0.04762, 1.0, 0.04762, 1.0, 0.02381, 1.0, 0.9762, 1.0, 1.0, 1.0, 1.0, 1.0, 0.9762, 1.0, 0.3333, 1.0, 0.3571, 1.0, 0.3571, 1.0, 0.3333, 1.0, 0.6429, 1.0, 0.6667, 1.0, 0.6667, 1.0, 0.6429, 1.0, -5.402e-07, 1.0, 0.02381, 1.0, 0.02381, 1.0, -5.402e-07, 1.0, 0.9524, 1.0, 0.9762, 1.0, 0.9762, 1.0, 0.9524, 1.0, 0.3095, 1.0, 0.3333, 1.0, 0.3333, 1.0, 0.3095, 1.0, 0.619, 1.0, 0.6429, 1.0, 0.6429, 1.0, 0.619, 1.0, 0.9286, 1.0, 0.9524, 1.0, 0.9524, 1.0, 0.9286, 1.0, 0.2857, 1.0, 0.3095, 1.0, 0.3095, 1.0, 0.2857, 1.0, 0.5952, 1.0, 0.619, 1.0, 0.619, 1.0, 0.5952, 1.0, 0.9048, 1.0, 0.9286, 1.0, 0.9286, 1.0, 0.9048, 1.0, 0.2619, 1.0, 0.2857, 1.0, 0.2857, 1.0, 0.2619, 1.0, 0.5714, 1.0, 0.5952, 1.0, 0.5952, 1.0, 0.5714, 1.0, 0.881, 1.0, 0.9048, 1.0, 0.9048, 1.0, 0.881, 1.0, 0.2381, 1.0, 0.2619, 1.0, 0.2619, 1.0, 0.2381, 1.0, 0.5476, 1.0, 0.5714, 1.0, 0.5714, 1.0, 0.5476, 1.0, 0.5476, 1.0, 0.5714, 1.0, 0.5714, 1.0, 0.5476, 1.0, 0.2381, 1.0, 0.2619, 1.0, 0.2619, 1.0, 0.2381, 1.0, 0.881, 1.0, 0.9048, 1.0, 0.9048, 1.0, 0.881, 1.0, 0.5714, 1.0, 0.5952, 1.0, 0.5952, 1.0, 0.5714, 1.0, 0.2619, 1.0, 0.2857, 1.0, 0.2857, 1.0, 0.2619, 1.0, 0.9048, 1.0, 0.9286, 1.0, 0.9286, 1.0, 0.9048, 1.0, 0.5952, 1.0, 0.619, 1.0, 0.619, 1.0, 0.5952, 1.0, 0.2857, 1.0, 0.3095, 1.0, 0.3095, 1.0, 0.2857, 1.0, 0.9286, 1.0, 0.9524, 1.0, 0.9524, 1.0, 0.9286, 1.0, 0.619, 1.0, 0.6429, 1.0, 0.6429, 1.0, 0.619, 1.0, 0.3095, 1.0, 0.3333, 1.0, 0.3333, 1.0, 0.3095, 1.0, 0.9524, 1.0, 0.9762, 1.0, 0.9762, 1.0, 0.9524, 1.0, -5.402e-07, 1.0, 0.02381, 1.0, 0.02381, 1.0, -5.402e-07, 1.0, 0.6429, 1.0, 0.6667, 1.0, 0.6667, 1.0, 0.6429, 1.0, 0.3333, 1.0, 0.3571, 1.0, 0.3571, 1.0, 0.3333, 1.0, 0.9762, 1.0, 1.0, 1.0, 1.0, 1.0, 0.9762, 1.0, 0.02381, 1.0, 0.04762, 1.0, 0.04762, 1.0, 0.02381, 1.0, 0.6667, 1.0, 0.6905, 1.0, 0.6905, 1.0, 0.6667, 1.0, 0.3571, 1.0, 0.381, 1.0, 0.381, 1.0, 0.3571, 1.0, 0.04762, 1.0, 0.07143, 1.0, 0.07143, 1.0, 0.04762, 1.0, 0.6905, 1.0, 0.7143, 1.0, 0.7143, 1.0, 0.6905, 1.0, 0.381, 1.0, 0.4048, 1.0, 0.4048, 1.0, 0.381, 1.0, 0.07143, 1.0, 0.09524, 1.0, 0.09524, 1.0, 0.07143, 1.0, 0.7143, 1.0, 0.7381, 1.0, 0.7381, 1.0, 0.7143, 1.0, 0.4048, 1.0, 0.4286, 1.0, 0.4286, 1.0, 0.4048, 1.0, 0.09524, 1.0, 0.119, 1.0, 0.119, 1.0, 0.09524, 1.0, 0.7381, 1.0, 0.7619, 1.0, 0.7619, 1.0, 0.7381, 1.0, 0.4286, 1.0, 0.4524, 1.0, 0.4524, 1.0, 0.4286, 1.0, 0.119, 1.0, 0.1429, 1.0, 0.1429, 1.0, 0.119, 1.0, 0.7619, 1.0, 0.7857, 1.0, 0.7857, 1.0, 0.7619, 1.0, 0.4524, 1.0, 0.4762, 1.0, 0.4762, 1.0, 0.4524, 1.0, 0.1429, 1.0, 0.1667, 1.0, 0.1667, 1.0, 0.1429, 1.0, 0.7857, 1.0, 0.8095, 1.0, 0.8095, 1.0, 0.7857, 1.0, 0.4762, 1.0, 0.5, 1.0, 0.5, 1.0, 0.4762, 1.0, 0.1667, 1.0, 0.1905, 1.0, 0.1905, 1.0, 0.1667, 1.0, 0.8095, 1.0, 0.8333, 1.0, 0.8333, 1.0, 0.8095, 1.0, 0.5, 1.0, 0.5238, 1.0, 0.5238, 1.0, 0.5, 1.0, 0.1905, 1.0, 0.2143, 1.0, 0.2143, 1.0, 0.1905, 1.0, 0.8333, 1.0, 0.8571, 1.0, 0.8571, 1.0, 0.8333, 1.0, 0.5238, 1.0, 0.5476, 1.0, 0.5476, 1.0, 0.5238, 1.0, 0.2143, 1.0, 0.2381, 1.0, 0.2381, 1.0, 0.2143, 1.0, 0.8571, 1.0, 0.881, 1.0, 0.881, 1.0, 0.8571, 1.0, 0.5476, 1.0, 0.5714, 1.0, 0.5714, 1.0, 0.5476, 1.0, 0.2381, 1.0, 0.2619, 1.0, 0.2619, 1.0, 0.2381, 1.0, 0.881, 1.0, 0.9048, 1.0, 0.9048, 1.0, 0.881, 1.0, 0.5714, 1.0, 0.5952, 1.0, 0.5952, 1.0, 0.5714, 1.0, 0.2619, 1.0, 0.2857, 1.0, 0.2857, 1.0, 0.2619, 1.0, 0.9048, 1.0, 0.9286, 1.0, 0.9286, 1.0, 0.9048, 1.0, 0.5952, 1.0, 0.619, 1.0, 0.619, 1.0, 0.5952, 1.0, 0.2857, 1.0, 0.3095, 1.0, 0.3095, 1.0, 0.2857, 1.0, 0.9286, 1.0, 0.9524, 1.0, 0.9524, 1.0, 0.9286, 1.0, 0.619, 1.0, 0.6429, 1.0, 0.6429, 1.0, 0.619, 1.0, 0.3095, 1.0, 0.3333, 1.0, 0.3333, 1.0, 0.3095, 1.0, 0.9524, 1.0, 0.9762, 1.0, 0.9762, 1.0, 0.9524, 1.0, -5.402e-07, 1.0, 0.02381, 1.0, 0.02381, 1.0, -5.402e-07, 1.0, 0.6429, 1.0, 0.6667, 1.0, 0.6667, 1.0, 0.6429, 1.0, 0.3333, 1.0, 0.3571, 1.0, 0.3571, 1.0, 0.3333, 1.0, 0.9762, 1.0, 1.0, 1.0, 1.0, 1.0, 0.9762, 1.0, 0.02381, 1.0, 0.04762, 1.0, 0.04762, 1.0, 0.02381, 1.0, 0.6667, 1.0, 0.6905, 1.0, 0.6905, 1.0, 0.6667, 1.0, 0.3571, 1.0, 0.381, 1.0, 0.381, 1.0, 0.3571, 1.0, 0.04762, 1.0, 0.07143, 1.0, 0.07143, 1.0, 0.04762, 1.0, 0.6905, 1.0, 0.7143, 1.0, 0.7143, 1.0, 0.6905, 1.0, 0.381, 1.0, 0.4048, 1.0, 0.4048, 1.0, 0.381, 1.0, 0.07143, 1.0, 0.09524, 1.0, 0.09524, 1.0, 0.07143, 1.0, 0.7143, 1.0, 0.7381, 1.0, 0.7381, 1.0, 0.7143, 1.0, 0.4048, 1.0, 0.4286, 1.0, 0.4286, 1.0, 0.4048, 1.0, 0.09524, 1.0, 0.119, 1.0, 0.119, 1.0, 0.09524, 1.0, 0.7381, 1.0, 0.7619, 1.0, 0.7619, 1.0, 0.7381, 1.0, 0.4286, 1.0, 0.4524, 1.0, 0.4524, 1.0, 0.4286, 1.0, 0.119, 1.0, 0.1429, 1.0, 0.1429, 1.0, 0.119, 1.0, 0.7619, 1.0, 0.7857, 1.0, 0.7857, 1.0, 0.7619, 1.0, 0.4524, 1.0, 0.4762, 1.0, 0.4762, 1.0, 0.4524, 1.0, 0.1429, 1.0, 0.1667, 1.0, 0.1667, 1.0, 0.1429, 1.0, 0.7857, 1.0, 0.8095, 1.0, 0.8095, 1.0, 0.7857, 1.0, 0.4762, 1.0, 0.5, 1.0, 0.5, 1.0, 0.4762, 1.0, 0.1667, 1.0, 0.1905, 1.0, 0.1905, 1.0, 0.1667, 1.0, 0.8095, 1.0, 0.8333, 1.0, 0.8333, 1.0, 0.8095, 1.0, 0.5, 1.0, 0.5238, 1.0, 0.5238, 1.0, 0.5, 1.0, 0.1905, 1.0, 0.2143, 1.0, 0.2143, 1.0, 0.1905, 1.0, 0.8333, 1.0, 0.8571, 1.0, 0.8571, 1.0, 0.8333, 1.0, 0.5238, 1.0, 0.5476, 1.0, 0.5476, 1.0, 0.5238, 1.0, 0.2143, 1.0, 0.2381, 1.0, 0.2381, 1.0, 0.2143, 1.0, 0.8571, 1.0, 0.881, 1.0, 0.881, 1.0, 0.8571, 1.0, 0.75, 0.49, 0.7858, 0.4873, 0.8207, 0.4793, 0.8541, 0.4662, 0.8852, 0.4483, 0.9132, 0.4259, 0.9376, 0.3996, 0.9578, 0.37, 0.9734, 0.3377, 0.984, 0.3034, 0.9893, 0.2679, 0.9893, 0.2321, 0.984, 0.1966, 0.9734, 0.1623, 0.9578, 0.13, 0.9376, 0.1004, 0.9132, 0.07407, 0.8852, 0.0517, 0.8541, 0.03377, 0.8207, 0.02066, 0.7858, 0.01268, 0.75, 0.01, 0.7142, 0.01268, 0.6793, 0.02066, 0.6459, 0.03377, 0.6148, 0.0517, 0.5868, 0.07407, 0.5624, 0.1004, 0.5422, 0.13, 0.5266, 0.1623, 0.516, 0.1966, 0.5107, 0.2321, 0.5107, 0.2679, 0.516, 0.3034, 0.5266, 0.3377, 0.5422, 0.37, 0.5624, 0.3996, 0.5868, 0.4259, 0.6148, 0.4483, 0.6459, 0.4662, 0.6793, 0.4793, 0.7142, 0.4873, 0.5952, 0.5, 0.5714, 0.5, 0.5714, 0.5, 0.5952, 0.5, 0.381, 0.5, 0.3571, 0.5, 0.3571, 0.5, 0.381, 0.5, 0.1667, 0.5, 0.1429, 0.5, 0.1429, 0.5, 0.1667, 0.5, 0.9048, 0.5, 0.881, 0.5, 0.881, 0.5, 0.9048, 0.5, 0.6905, 0.5, 0.6667, 0.5, 0.6667, 0.5, 0.6905, 0.5, 0.4762, 0.5, 0.4524, 0.5, 0.4524, 0.5, 0.4762, 0.5, 1.0, 0.5, 0.9762, 0.5, 0.9762, 0.5, 1.0, 0.5, 0.2619, 0.5, 0.2381, 0.5, 0.2381, 0.5, 0.2619, 0.5, 0.04762, 0.5, 0.02381, 0.5, 0.02381, 0.5, 0.04762, 0.5, 0.7857, 0.5, 0.7619, 0.5, 0.7619, 0.5, 0.7857, 0.5, 0.5714, 0.5, 0.5476, 0.5, 0.5476, 0.5, 0.5714, 0.5, 0.3571, 0.5, 0.3333, 0.5, 0.3333, 0.5, 0.3571, 0.5, 0.1429, 0.5, 0.119, 0.5, 0.119, 0.5, 0.1429, 0.5, 0.881, 0.5, 0.8571, 0.5, 0.8571, 0.5, 0.881, 0.5, 0.6667, 0.5, 0.6429, 0.5, 0.6429, 0.5, 0.6667, 0.5, 0.4524, 0.5, 0.4286, 0.5, 0.4286, 0.5, 0.4524, 0.5, 0.2381, 0.5, 0.2143, 0.5, 0.2143, 0.5, 0.2381, 0.5, 0.02381, 0.5, -5.402e-07, 0.5, -5.402e-07, 0.5, 0.02381, 0.5, 0.9762, 0.5, 0.9524, 0.5, 0.9524, 0.5, 0.9762, 0.5, 0.7619, 0.5, 0.7381, 0.5, 0.7381, 0.5, 0.7619, 0.5, 0.5476, 0.5, 0.5238, 0.5, 0.5238, 0.5, 0.5476, 0.5, 0.3333, 0.5, 0.3095, 0.5, 0.3095, 0.5, 0.3333, 0.5, 0.119, 0.5, 0.09524, 0.5, 0.09524, 0.5, 0.119, 0.5, 0.8571, 0.5, 0.8333, 0.5, 0.8333, 0.5, 0.8571, 0.5, 0.6429, 0.5, 0.619, 0.5, 0.619, 0.5, 0.6429, 0.5, 0.4286, 0.5, 0.4048, 0.5, 0.4048, 0.5, 0.4286, 0.5, 0.2143, 0.5, 0.1905, 0.5, 0.1905, 0.5, 0.2143, 0.5, 0.9524, 0.5, 0.9286, 0.5, 0.9286, 0.5, 0.9524, 0.5, 0.7381, 0.5, 0.7143, 0.5, 0.7143, 0.5, 0.7381, 0.5, 0.5238, 0.5, 0.5, 0.5, 0.5, 0.5, 0.5238, 0.5, 0.3095, 0.5, 0.2857, 0.5, 0.2857, 0.5, 0.3095, 0.5, 0.09524, 0.5, 0.07143, 0.5, 0.07143, 0.5, 0.09524, 0.5, 0.8333, 0.5, 0.8095, 0.5, 0.8095, 0.5, 0.8333, 0.5, 0.619, 0.5, 0.5952, 0.5, 0.5952, 0.5, 0.619, 0.5, 0.4048, 0.5, 0.381, 0.5, 0.381, 0.5, 0.4048, 0.5, 0.1905, 0.5, 0.1667, 0.5, 0.1667, 0.5, 0.1905, 0.5, 0.9286, 0.5, 0.9048, 0.5, 0.9048, 0.5, 0.9286, 0.5, 0.7143, 0.5, 0.6905, 0.5, 0.6905, 0.5, 0.7143, 0.5, 0.5, 0.5, 0.4762, 0.5, 0.4762, 0.5, 0.5, 0.5, 0.2857, 0.5, 0.2619, 0.5, 0.2619, 0.5, 0.2857, 0.5, 0.07143, 0.5, 0.04762, 0.5, 0.04762, 0.5, 0.07143, 0.5, 0.07143, 0.5, 0.04762, 0.5, 0.04762, 0.5, 0.07143, 0.5, 0.2857, 0.5, 0.2619, 0.5, 0.2619, 0.5, 0.2857, 0.5, 0.5, 0.5, 0.4762, 0.5, 0.4762, 0.5, 0.5, 0.5, 0.7143, 0.5, 0.6905, 0.5, 0.6905, 0.5, 0.7143, 0.5, 0.9286, 0.5, 0.9048, 0.5, 0.9048, 0.5, 0.9286, 0.5, 0.1905, 0.5, 0.1667, 0.5, 0.1667, 0.5, 0.1905, 0.5, 0.4048, 0.5, 0.381, 0.5, 0.381, 0.5, 0.4048, 0.5, 0.619, 0.5, 0.5952, 0.5, 0.5952, 0.5, 0.619, 0.5, 0.8333, 0.5, 0.8095, 0.5, 0.8095, 0.5, 0.8333, 0.5, 0.09524, 0.5, 0.07143, 0.5, 0.07143, 0.5, 0.09524, 0.5, 0.3095, 0.5, 0.2857, 0.5, 0.2857, 0.5, 0.3095, 0.5, 0.5238, 0.5, 0.5, 0.5, 0.5, 0.5, 0.5238, 0.5, 0.7381, 0.5, 0.7143, 0.5, 0.7143, 0.5, 0.7381, 0.5, 0.9524, 0.5, 0.9286, 0.5, 0.9286, 0.5, 0.9524, 0.5, 0.2143, 0.5, 0.1905, 0.5, 0.1905, 0.5, 0.2143, 0.5, 0.4286, 0.5, 0.4048, 0.5, 0.4048, 0.5, 0.4286, 0.5, 0.6429, 0.5, 0.619, 0.5, 0.619, 0.5, 0.6429, 0.5, 0.8571, 0.5, 0.8333, 0.5, 0.8333, 0.5, 0.8571, 0.5, 0.119, 0.5, 0.09524, 0.5, 0.09524, 0.5, 0.119, 0.5, 0.3333, 0.5, 0.3095, 0.5, 0.3095, 0.5, 0.3333, 0.5, 0.5476, 0.5, 0.5238, 0.5, 0.5238, 0.5, 0.5476, 0.5, 0.7619, 0.5, 0.7381, 0.5, 0.7381, 0.5, 0.7619, 0.5, 0.9762, 0.5, 0.9524, 0.5, 0.9524, 0.5, 0.9762, 0.5, 0.02381, 0.5, -5.402e-07, 0.5, -5.402e-07, 0.5, 0.02381, 0.5, 0.2381, 0.5, 0.2143, 0.5, 0.2143, 0.5, 0.2381, 0.5, 0.4524, 0.5, 0.4286, 0.5, 0.4286, 0.5, 0.4524, 0.5, 0.6667, 0.5, 0.6429, 0.5, 0.6429, 0.5, 0.6667, 0.5, 0.881, 0.5, 0.8571, 0.5, 0.8571, 0.5, 0.881, 0.5, 0.1429, 0.5, 0.119, 0.5, 0.119, 0.5, 0.1429, 0.5, 0.3571, 0.5, 0.3333, 0.5, 0.3333, 0.5, 0.3571, 0.5, 0.5714, 0.5, 0.5476, 0.5, 0.5476, 0.5, 0.5714, 0.5, 0.7857, 0.5, 0.7619, 0.5, 0.7619, 0.5, 0.7857, 0.5, 0.04762, 0.5, 0.02381, 0.5, 0.02381, 0.5, 0.04762, 0.5, 0.2619, 0.5, 0.2381, 0.5, 0.2381, 0.5, 0.2619, 0.5, 1.0, 0.5, 0.9762, 0.5, 0.9762, 0.5, 1.0, 0.5, 0.4762, 0.5, 0.4524, 0.5, 0.4524, 0.5, 0.4762, 0.5, 0.6905, 0.5, 0.6667, 0.5, 0.6667, 0.5, 0.6905, 0.5, 0.9048, 0.5, 0.881, 0.5, 0.881, 0.5, 0.9048, 0.5, 0.1667, 0.5, 0.1429, 0.5, 0.1429, 0.5, 0.1667, 0.5, 0.381, 0.5, 0.3571, 0.5, 0.3571, 0.5, 0.381, 0.5, 0.5952, 0.5, 0.5714, 0.5, 0.5714, 0.5, 0.5952, 0.5, 0.8095, 0.5, 0.7857, 0.5, 0.7857, 0.5, 0.8095, 0.5])
me_cylinder_003.update()

# ---- objects
ob_light = bpy.data.objects.new('Light', light_light)
ob_camera = bpy.data.objects.new('Camera', cam_camera)
ob_cylinder_001 = bpy.data.objects.new('Cylinder.001', me_cylinder_002)
ob_cylinder_002 = bpy.data.objects.new('Cylinder.002', me_cylinder_003)

# ---- transforms, parenting, visibility, modifiers, constraints
ob_light.location = (4.076, 1.005, 5.904)
ob_light.rotation_euler = (0.6503, 0.05522, 1.866)
ob_light.lock_rotations_4d = False
ob_light.empty_display_type = 'ARROWS'
ob_light.color = (0.0, 0.0, 0.0, 0.0)
ob_light.lineart.crease_threshold = 0.0
ob_camera.location = (7.359, -6.926, 4.958)
ob_camera.rotation_euler = (1.109, 0.0, 0.8149)
ob_camera.lock_rotations_4d = False
ob_camera.empty_display_type = 'ARROWS'
ob_camera.color = (0.0, 0.0, 0.0, 0.0)
ob_camera.display_type = 'WIRE'
ob_camera.lineart.crease_threshold = 0.0
ob_cylinder_001.location = (0.0, 0.0, -0.006411)
ob_cylinder_001.scale = (0.9045, 3.986, 0.107)
ob_cylinder_002.location = (-1.985, 1.36, 0.004685)
ob_cylinder_002.rotation_euler = (1.571, -0.0, 0.0)
ob_cylinder_002.scale = (0.1361, 0.1555, 2.19)

# ---- collection membership
col_collection.objects.link(ob_light)
col_collection.objects.link(ob_camera)
col_collection.objects.link(ob_cylinder_001)
col_collection.objects.link(ob_cylinder_002)

# ---- scene / render settings (as saved in the file)
scene.camera = ob_camera
scene.frame_start = 1; scene.frame_end = 250; scene.frame_set(38)
scene.render.engine = 'BLENDER_EEVEE_NEXT'
scene.cycles.sampling_pattern = 'TABULATED_SOBOL'
scene.eevee.ray_tracing_options.trace_max_roughness = 0.0
bpy.context.view_layer.update()

